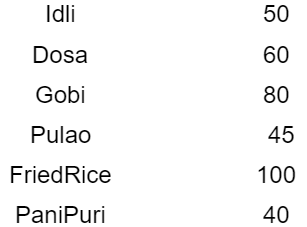

The diagram above was exported from draw.io. Its source (the exported page's mxGraphModel, read from the mxfile embedded in the PNG):
<mxGraphModel dx="1108" dy="510" grid="1" gridSize="10" guides="1" tooltips="1" connect="1" arrows="1" fold="1" page="1" pageScale="1" pageWidth="850" pageHeight="1100" math="0" shadow="0">
  <root>
    <mxCell id="0" />
    <mxCell id="1" parent="0" />
    <mxCell id="4ljOUNvHaEh7yH2OFzSg-2" value="&lt;font style=&quot;font-size: 24px&quot;&gt;Idli&lt;/font&gt;" style="text;html=1;align=center;verticalAlign=middle;resizable=0;points=[];;autosize=1;" vertex="1" parent="1">
      <mxGeometry x="119" y="159" width="50" height="20" as="geometry" />
    </mxCell>
    <mxCell id="4ljOUNvHaEh7yH2OFzSg-4" value="&lt;span style=&quot;font-size: 24px&quot;&gt;Dosa&lt;/span&gt;" style="text;html=1;align=center;verticalAlign=middle;resizable=0;points=[];;autosize=1;" vertex="1" parent="1">
      <mxGeometry x="109" y="200" width="70" height="20" as="geometry" />
    </mxCell>
    <mxCell id="4ljOUNvHaEh7yH2OFzSg-5" value="&lt;font style=&quot;font-size: 24px&quot;&gt;Gobi&lt;/font&gt;" style="text;html=1;align=center;verticalAlign=middle;resizable=0;points=[];;autosize=1;" vertex="1" parent="1">
      <mxGeometry x="109" y="240" width="70" height="20" as="geometry" />
    </mxCell>
    <mxCell id="4ljOUNvHaEh7yH2OFzSg-6" value="&lt;span style=&quot;font-size: 24px&quot;&gt;Pulao&lt;/span&gt;" style="text;html=1;align=center;verticalAlign=middle;resizable=0;points=[];;autosize=1;" vertex="1" parent="1">
      <mxGeometry x="104" y="280" width="80" height="20" as="geometry" />
    </mxCell>
    <mxCell id="4ljOUNvHaEh7yH2OFzSg-7" value="&lt;span style=&quot;font-size: 24px&quot;&gt;FriedRice&lt;/span&gt;" style="text;html=1;align=center;verticalAlign=middle;resizable=0;points=[];;autosize=1;" vertex="1" parent="1">
      <mxGeometry x="84" y="320" width="120" height="20" as="geometry" />
    </mxCell>
    <mxCell id="4ljOUNvHaEh7yH2OFzSg-8" value="&lt;span style=&quot;font-size: 24px&quot;&gt;PaniPuri&lt;/span&gt;" style="text;html=1;align=center;verticalAlign=middle;resizable=0;points=[];;autosize=1;" vertex="1" parent="1">
      <mxGeometry x="89" y="360" width="110" height="20" as="geometry" />
    </mxCell>
    <mxCell id="4ljOUNvHaEh7yH2OFzSg-13" value="&lt;span style=&quot;font-size: 24px&quot;&gt;50&lt;/span&gt;" style="text;html=1;align=center;verticalAlign=middle;resizable=0;points=[];;autosize=1;" vertex="1" parent="1">
      <mxGeometry x="340" y="159" width="40" height="20" as="geometry" />
    </mxCell>
    <mxCell id="4ljOUNvHaEh7yH2OFzSg-14" value="&lt;span style=&quot;font-size: 24px&quot;&gt;60&lt;/span&gt;" style="text;html=1;align=center;verticalAlign=middle;resizable=0;points=[];;autosize=1;" vertex="1" parent="1">
      <mxGeometry x="340" y="200" width="40" height="20" as="geometry" />
    </mxCell>
    <mxCell id="4ljOUNvHaEh7yH2OFzSg-15" value="&lt;span style=&quot;font-size: 24px&quot;&gt;40&lt;/span&gt;" style="text;html=1;align=center;verticalAlign=middle;resizable=0;points=[];;autosize=1;" vertex="1" parent="1">
      <mxGeometry x="340" y="360" width="40" height="20" as="geometry" />
    </mxCell>
    <mxCell id="4ljOUNvHaEh7yH2OFzSg-16" value="&lt;span style=&quot;font-size: 24px&quot;&gt;80&lt;/span&gt;" style="text;html=1;align=center;verticalAlign=middle;resizable=0;points=[];;autosize=1;" vertex="1" parent="1">
      <mxGeometry x="340" y="240" width="40" height="20" as="geometry" />
    </mxCell>
    <mxCell id="4ljOUNvHaEh7yH2OFzSg-17" value="&lt;span style=&quot;font-size: 24px&quot;&gt;45&lt;/span&gt;" style="text;html=1;align=center;verticalAlign=middle;resizable=0;points=[];;autosize=1;" vertex="1" parent="1">
      <mxGeometry x="345" y="280" width="40" height="20" as="geometry" />
    </mxCell>
    <mxCell id="4ljOUNvHaEh7yH2OFzSg-18" value="&lt;span style=&quot;font-size: 24px&quot;&gt;100&lt;/span&gt;" style="text;html=1;align=center;verticalAlign=middle;resizable=0;points=[];;autosize=1;" vertex="1" parent="1">
      <mxGeometry x="330" y="320" width="60" height="20" as="geometry" />
    </mxCell>
  </root>
</mxGraphModel>